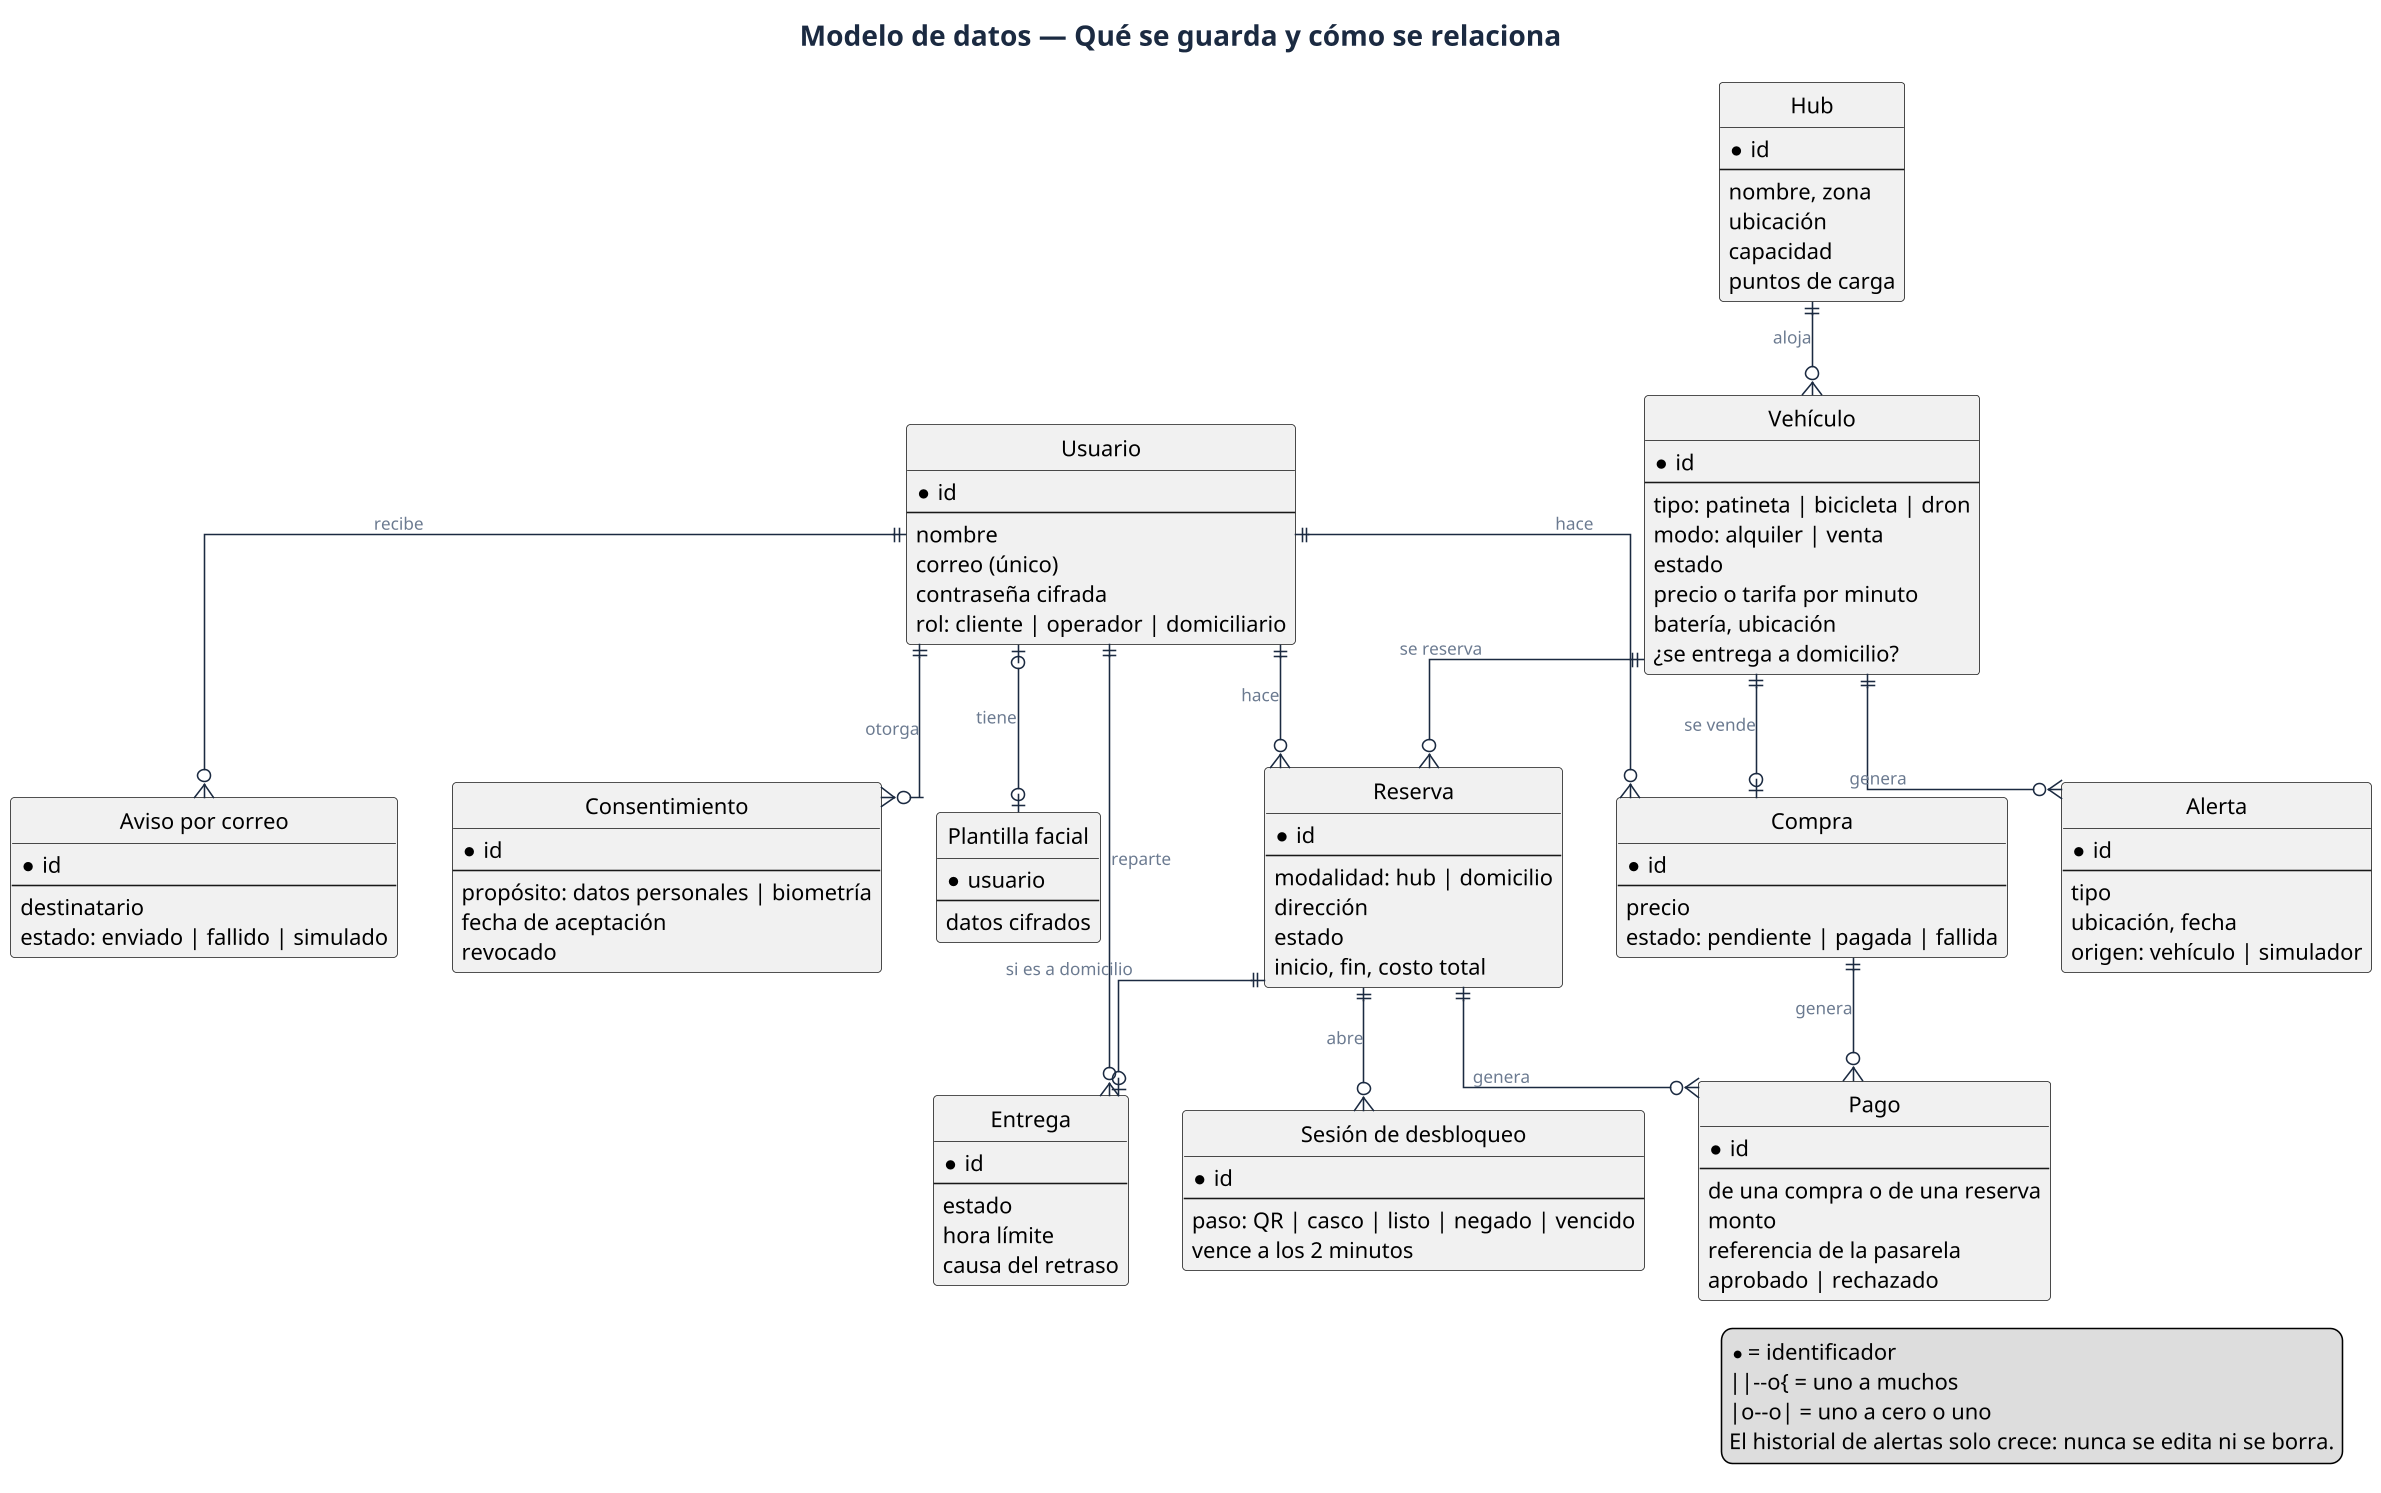

The diagram above was rendered by PlantUML. Its source (embedded in the PNG):
@startuml 14-modelo-datos
!include estilo.iuml
title Modelo de datos — Qué se guarda y cómo se relaciona
hide circle
skinparam linetype ortho

entity "Usuario" as users {
  * id
  --
  nombre
  correo (único)
  contraseña cifrada
  rol: cliente | operador | domiciliario
}
entity "Consentimiento" as consents {
  * id
  --
  propósito: datos personales | biometría
  fecha de aceptación
  revocado
}
entity "Plantilla facial" as bio {
  * usuario
  --
  datos cifrados
}
entity "Hub" as hubs {
  * id
  --
  nombre, zona
  ubicación
  capacidad
  puntos de carga
}
entity "Vehículo" as vehicles {
  * id
  --
  tipo: patineta | bicicleta | dron
  modo: alquiler | venta
  estado
  precio o tarifa por minuto
  batería, ubicación
  ¿se entrega a domicilio?
}
entity "Reserva" as reservations {
  * id
  --
  modalidad: hub | domicilio
  dirección
  estado
  inicio, fin, costo total
}
entity "Compra" as purchases {
  * id
  --
  precio
  estado: pendiente | pagada | fallida
}
entity "Pago" as payments {
  * id
  --
  de una compra o de una reserva
  monto
  referencia de la pasarela
  aprobado | rechazado
}
entity "Entrega" as deliveries {
  * id
  --
  estado
  hora límite
  causa del retraso
}
entity "Alerta" as alert_log {
  * id
  --
  tipo
  ubicación, fecha
  origen: vehículo | simulador
}
entity "Sesión de desbloqueo" as unlock {
  * id
  --
  paso: QR | casco | listo | negado | vencido
  vence a los 2 minutos
}
entity "Aviso por correo" as notifications {
  * id
  --
  destinatario
  estado: enviado | fallido | simulado
}

users ||--o{ consents : otorga
users |o--o| bio : tiene
users ||--o{ reservations : hace
users ||--o{ purchases : hace
users ||--o{ deliveries : reparte
users ||--o{ notifications : recibe
hubs ||--o{ vehicles : aloja
vehicles ||--o{ reservations : se reserva
vehicles ||--o| purchases : se vende
vehicles ||--o{ alert_log : genera
reservations ||--o{ unlock : abre
reservations ||--o{ payments : genera
purchases ||--o{ payments : genera
reservations ||--o| deliveries : si es a domicilio

legend right
  * = identificador
  ||--o{ = uno a muchos
  |o--o| = uno a cero o uno
  El historial de alertas solo crece: nunca se edita ni se borra.
endlegend
@enduml